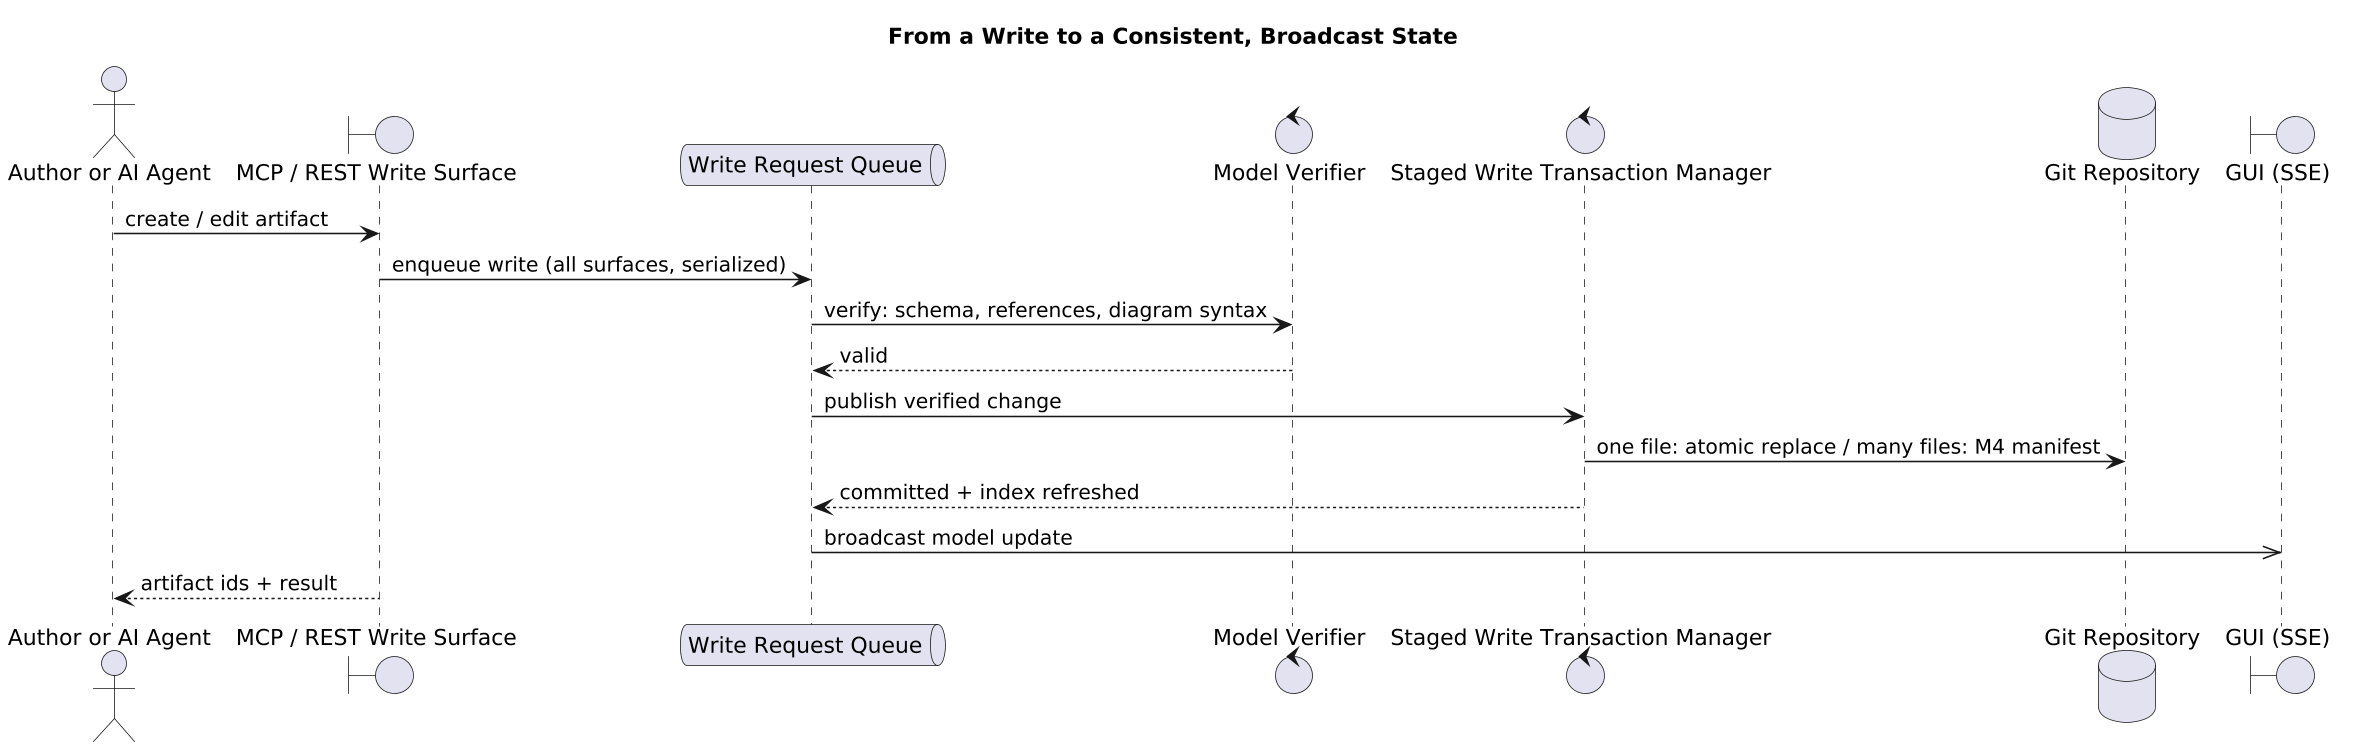

The diagram above was rendered by PlantUML. Its source (embedded in the PNG):
@startuml
skinparamlocked dpi 150
title From a Write to a Consistent, Broadcast State

actor "Author or AI Agent" as author
boundary "MCP / REST Write Surface" as mcp
queue "Write Request Queue" as queue
control "Model Verifier" as verifier
control "Staged Write Transaction Manager" as publisher
database "Git Repository" as git
boundary "GUI (SSE)" as gui

author -> mcp: create / edit artifact
mcp -> queue: enqueue write (all surfaces, serialized)
queue -> verifier: verify: schema, references, diagram syntax
verifier --> queue: valid
queue -> publisher: publish verified change
publisher -> git: one file: atomic replace / many files: M4 manifest
publisher --> queue: committed + index refreshed
queue ->> gui: broadcast model update
mcp --> author: artifact ids + result

@enduml